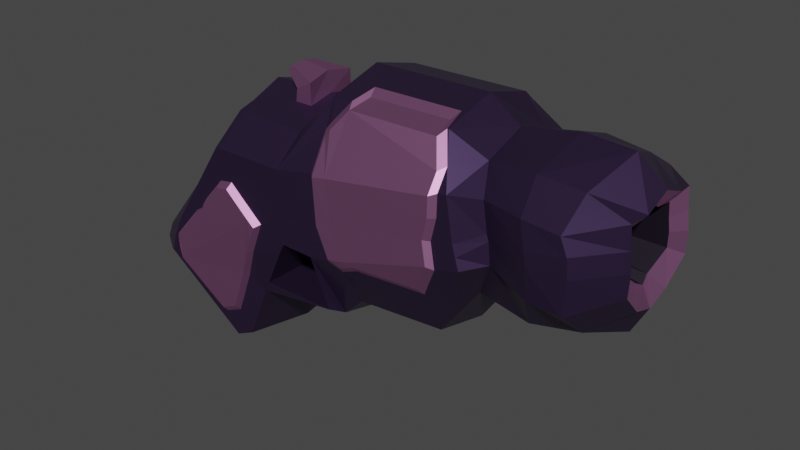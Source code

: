 # Source: gunMoreMuted.blend  (saved by Blender 3.3.6; exported with 4.5.12 LTS)
import bpy
from mathutils import Matrix  # noqa: F401  (used for matrix-valued properties, if any)

bpy.ops.wm.read_factory_settings(use_empty=True)
scene = bpy.context.scene
scene.name = 'Scene'

# ---- collections
col_collection = bpy.data.collections.new('Collection'); scene.collection.children.link(col_collection)

# ---- materials (node trees are filled in below, after node groups)
mat_gun_main_color = bpy.data.materials.new('gun main color')
mat_gun_main_color.alpha_threshold = 0.0
mat_gun_main_color.use_transparent_shadow = False
mat_gun_main_color.roughness = 0.5
mat_gun_main_color.line_color = (0.0, 0.0, 0.0, 1.0)
mat_dark = bpy.data.materials.new('dark')
mat_dark.use_transparent_shadow = False
mat_material = bpy.data.materials.new('Material')
mat_material.use_transparent_shadow = False

# ---- material node trees
mat_gun_main_color.use_nodes = True; mat_gun_main_color.node_tree.nodes.clear()
_N = mat_gun_main_color.node_tree.nodes; _L = mat_gun_main_color.node_tree.links
n0 = _N.new('ShaderNodeOutputMaterial'); n0.name = 'Material Output'; n0.location = (300, 300)
n1 = _N.new('ShaderNodeBsdfPrincipled'); n1.name = 'Principled BSDF'; n1.location = (10, 300)
n1.distribution = 'GGX'
n1.subsurface_method = 'RANDOM_WALK_SKIN'
n1.inputs[0].default_value = (0.07663, 0.0451, 0.1215, 1.0)
n1.inputs[1].default_value = 0.8263
n1.inputs[2].default_value = 0.3685
n1.inputs[3].default_value = 1.45
n1.inputs[27].default_value = (0.0, 0.0, 0.0, 1.0)
n1.inputs[28].default_value = 1.0
_L.new(n1.outputs[0], n0.inputs[0])
n0.is_active_output = True
mat_dark.use_nodes = True; mat_dark.node_tree.nodes.clear()
_N = mat_dark.node_tree.nodes; _L = mat_dark.node_tree.links
n0 = _N.new('ShaderNodeBsdfPrincipled'); n0.name = 'Principled BSDF'; n0.location = (10, 300)
n0.distribution = 'GGX'
n0.subsurface_method = 'RANDOM_WALK_SKIN'
n0.inputs[0].default_value = (0.0074, 0.003918, 0.01164, 1.0)
n0.inputs[3].default_value = 1.45
n0.inputs[27].default_value = (0.0, 0.0, 0.0, 1.0)
n0.inputs[28].default_value = 1.0
n1 = _N.new('ShaderNodeOutputMaterial'); n1.name = 'Material Output'; n1.location = (300, 300)
_L.new(n0.outputs[0], n1.inputs[0])
n1.is_active_output = True
mat_material.use_nodes = True; mat_material.node_tree.nodes.clear()
_N = mat_material.node_tree.nodes; _L = mat_material.node_tree.links
n0 = _N.new('ShaderNodeBsdfPrincipled'); n0.name = 'Principled BSDF'; n0.location = (10, 300)
n0.distribution = 'GGX'
n0.subsurface_method = 'RANDOM_WALK_SKIN'
n0.inputs[0].default_value = (0.5225, 0.2258, 0.4588, 1.0)
n0.inputs[1].default_value = 0.939
n0.inputs[3].default_value = 1.45
n0.inputs[27].default_value = (0.0, 0.0, 0.0, 1.0)
n0.inputs[28].default_value = 1.0
n1 = _N.new('ShaderNodeOutputMaterial'); n1.name = 'Material Output'; n1.location = (300, 300)
_L.new(n0.outputs[0], n1.inputs[0])
n1.is_active_output = True

# ---- world
world_world = bpy.data.worlds.new('World'); scene.world = world_world
world_world.use_nodes = True; world_world.node_tree.nodes.clear()
_N = world_world.node_tree.nodes; _L = world_world.node_tree.links
n0 = _N.new('ShaderNodeOutputWorld'); n0.name = 'World Output'; n0.location = (300, 300)
n1 = _N.new('ShaderNodeBackground'); n1.name = 'Background'; n1.location = (10, 300)
n1.inputs[0].default_value = (0.05088, 0.05088, 0.05088, 1.0)
_L.new(n1.outputs[0], n0.inputs[0])
n0.is_active_output = True
world_world.color = (0.05088, 0.05088, 0.05088)
world_world.use_sun_shadow = False
world_world.sun_shadow_jitter_overblur = 0.0

# ---- meshes
me_cube = bpy.data.meshes.new('Cube')
me_cube.from_pydata([(0.7727, -0.07608, 0.7132), (-0.4072, 0.09696, 0.6898), (-0.4421, 0.1702, 0.01839), (-0.4072, -0.1074, 0.6868), (-0.4421, -0.1726, 0.01546), (-0.7176, -0.1816, 0.165), (0.7731, -0.1335, 0.5333), (-0.7176, 0.1792, 0.165), (0.05576, 0.1767, 0.2793), (-0.04838, -0.1587, 0.8071), (0.05576, -0.1865, 0.2764), (-0.04838, 0.1507, 0.8101), (0.3041, -0.173, 0.2847), (0.3033, 0.1507, 0.8147), (0.4055, 0.2469, 0.5163), (0.3041, 0.1632, 0.2877), (0.3033, -0.1587, 0.8117), (0.4055, -0.2469, 0.5163), (0.3933, -0.1401, 0.4098), (0.3938, 0.1178, 0.7513), (0.4581, 0.1987, 0.5305), (0.3933, 0.1303, 0.4127), (0.3938, -0.1258, 0.7484), (0.4581, -0.1987, 0.5305), (-0.01569, 0.1632, 0.2114), (-0.1583, -0.1722, 0.6883), (-0.06515, -0.2469, 0.3896), (-0.01569, -0.173, 0.2085), (-0.1583, 0.1642, 0.6913), (-0.06515, 0.2469, 0.3896), (-0.431, -0.1816, 0.5954), (-0.431, 0.1792, 0.5954), (0.3616, -0.2399, 0.6937), (0.3616, 0.2399, 0.6937), (0.435, -0.1987, 0.69), (0.435, 0.1987, 0.69), (-0.1729, 0.2469, 0.6039), (-0.1729, -0.2469, 0.6039), (-0.3333, 0.2239, 0.04362), (-0.3707, -0.1655, 0.6876), (-0.4603, -0.2569, 0.4219), (-0.3333, -0.2239, 0.04069), (-0.3707, 0.1574, 0.6905), (-0.568, 0.2577, 0.2489), (-0.3935, 0.2399, 0.5997), (-0.3935, -0.2399, 0.5997), (-0.2649, -0.2239, 0.206), (-0.2645, 0.1608, 0.6909), (-0.566, 0.2555, 0.2179), (-0.2832, 0.2434, 0.6018), (-0.2649, 0.2239, 0.2089), (-0.2645, -0.1688, 0.688), (-0.4718, -0.2569, 0.395), (-0.2832, -0.2434, 0.6018), (0.7689, 0.1297, 0.6467), (0.7689, -0.1297, 0.6467), (-0.7035, 0.1792, 0.2574), (0.3835, -0.2434, 0.5796), (0.3835, 0.2434, 0.5796), (0.4465, -0.1987, 0.6069), (0.4465, 0.1987, 0.6069), (-0.1659, 0.2469, 0.4713), (-0.1659, -0.2469, 0.4713), (-0.7035, -0.1816, 0.2574), (-0.4779, -0.2399, 0.402), (-0.4779, 0.2399, 0.402), (-0.5792, -0.253, 0.2097), (-0.3351, 0.2528, 0.2609), (-0.7253, 0.1792, 0.207), (0.3945, -0.2452, 0.5479), (0.3945, 0.2452, 0.5479), (0.4523, -0.1987, 0.5908), (0.4523, 0.1987, 0.5908), (-0.1623, 0.2469, 0.3918), (-0.1623, -0.2469, 0.3918), (-0.5031, -0.2559, 0.3749), (-0.4254, 0.2487, 0.1137), (-0.5829, -0.2554, 0.241), (-0.393, 0.2487, 0.1299), (-0.7253, -0.1816, 0.207), (-0.3938, 0.2239, 0.01472), (-0.3889, -0.1621, 0.6872), (-0.6399, -0.2364, 0.2101), (-0.4122, -0.2364, 0.5975), (-0.3938, -0.2239, 0.01179), (-0.3889, 0.1541, 0.6901), (-0.6399, 0.2364, 0.2101), (-0.4122, 0.2364, 0.5975), (-0.5907, 0.2364, 0.3297), (-0.5907, -0.2364, 0.3297), (-0.6227, -0.2364, 0.2678), (-0.6227, 0.2364, 0.2678), (-0.4421, -1.769e-08, -0.02558), (0.7729, 0.0005399, 0.7438), (-0.4072, 0.0, 0.7308), (0.7687, -0.0704, 0.4698), (-0.7176, -1.201e-10, 0.165), (0.05576, 0.0, 0.2353), (-0.04838, 0.0, 0.8511), (0.3033, 0.0, 0.8557), (0.3041, 0.0, 0.2437), (0.3938, 0.0, 0.7924), (0.3933, 0.0, 0.3688), (-0.01569, 0.0, 0.1674), (-0.1583, 0.0, 0.7323), (-0.431, 1.829e-08, 0.5954), (-0.3333, 0.0, -0.0003471), (-0.3707, -1.769e-08, 0.7316), (-0.2645, -1.769e-08, 0.7319), (-0.2649, 1.769e-08, 0.1649), (-0.7035, -1.853e-08, 0.2574), (0.7722, 0.07232, 0.7147), (-0.7253, -1.201e-10, 0.207), (-0.3938, 0.0, -0.02925), (-0.3889, -1.769e-08, 0.7312), (-0.1813, 0.2457, 0.358), (-0.1809, -0.2457, 0.3581), (-0.02436, -0.2279, 0.2402), (-0.2473, 0.2285, 0.2402), (-0.246, -0.2288, 0.2402), (-0.02369, 0.2276, 0.2402), (0.682, 0.2469, 0.503), (0.6833, 0.1437, 0.4246), (0.682, -0.2469, 0.503), (0.6833, -0.1538, 0.4219), (0.6953, 0.0, 0.8135), (0.6591, -0.1414, 0.754), (0.7217, 0.0, 0.3651), (0.6878, 0.2452, 0.5958), (0.6878, -0.2452, 0.5958), (0.6591, 0.1337, 0.7567), (0.6608, 0.2399, 0.6904), (0.6608, -0.2399, 0.6904), (0.6812, 0.2434, 0.6478), (0.6812, -0.2434, 0.6478), (0.7689, 0.06067, 0.4716), (0.7733, 0.1335, 0.5333), (0.765, 0.1283, 0.7058), (0.7632, -0.1281, 0.7079), (0.775, 0.1315, 0.5941), (0.775, -0.1315, 0.5941), (0.7656, -0.0008891, 0.4458), (0.3491, 0.007848, 0.5595), (0.3504, 0.0008473, 0.6456), (0.3491, -0.01788, 0.5602), (0.3503, -0.002975, 0.6462), (0.3623, 0.04709, 0.582), (0.3622, -0.04736, 0.582), (0.3594, 0.04525, 0.643), (0.3587, -0.04544, 0.6437), (0.3607, 0.04576, 0.6221), (0.3607, -0.04603, 0.6221), (0.3629, 0.04636, 0.6035), (0.3629, -0.04664, 0.6035), (0.3622, 5.264e-05, 0.6564), (0.3596, -0.0004528, 0.551), (-0.2645, -0.07579, 0.7162), (-0.3171, -1.769e-08, 0.7317), (-0.2096, -8.553e-09, 0.7321), (-0.2645, 0.0783, 0.7162), (-0.2089, 0.0783, 0.7167), (-0.3192, -0.07579, 0.7158), (-0.3149, 0.0783, 0.7161), (-0.2103, -0.07579, 0.7164), (0.7478, 0.08891, 0.5988), (0.7398, -0.08676, 0.6758), (0.7411, 0.08679, 0.6744), (0.7379, 0.0214, 0.5159), (0.7466, 0.09031, 0.5576), (0.7414, -0.000671, 0.4984), (0.7478, -0.08905, 0.5988), (0.7437, 0.08775, 0.6344), (0.7464, 0.0002963, 0.7001), (0.7404, -0.03761, 0.6794), (0.7437, -0.08789, 0.6344), (0.7465, -0.09043, 0.5576), (0.7377, -0.03128, 0.5146), (0.7401, 0.03467, 0.6804), (0.5502, -0.1655, 0.3988), (0.5372, 0.1418, 0.7688), (0.585, 0.2439, 0.5091), (0.5502, 0.1557, 0.4018), (0.5372, -0.1502, 0.7657), (0.585, -0.2438, 0.5091), (0.5607, -0.2399, 0.6989), (0.5607, 0.24, 0.6989), (0.5781, 0.2502, 0.6308), (0.5781, -0.2501, 0.6308), (0.5851, -0.2511, 0.5923), (0.5851, 0.2512, 0.5923), (0.557, 4.869e-05, 0.8223), (0.5712, 4.869e-05, 0.3452), (-0.008588, 0.2399, 0.6347), (-0.2593, 0.0781, 0.7543), (-0.2664, -0.0001993, 0.7683), (-0.2593, -0.07599, 0.7543), (-0.2176, -0.0001993, 0.7934), (-0.21, 0.0781, 0.7799), (-0.2111, -0.07599, 0.779), (-0.2593, 0.0781, 0.7543), (-0.2664, -0.0001993, 0.7683), (-0.2593, -0.07599, 0.7543), (-0.2176, -0.0001993, 0.7934), (-0.21, 0.0781, 0.7799), (-0.2111, -0.07599, 0.779), (-0.3282, 0.04098, 0.7825), (-0.332, -0.000155, 0.7898), (-0.3282, -0.03997, 0.7825), (-0.3064, -0.000155, 0.803), (-0.3023, 0.04098, 0.796), (-0.3029, -0.03997, 0.7955), (-0.1463, 0.09283, 0.3195), (-0.1123, 0.09283, 0.333), (-0.1463, -0.09283, 0.3195), (-0.1123, -0.09283, 0.333), (-0.1031, 0.03425, 0.2624), (-0.09058, 0.03425, 0.2674), (-0.1031, -0.03425, 0.2624), (-0.09058, -0.03425, 0.2674), (-0.5957, 0.2384, 0.2359), (-0.3904, 0.2279, 0.09639), (-0.2876, 0.2446, 0.3291), (-0.3225, 0.2327, 0.25), (-0.2639, 0.2449, 0.4454), (-0.3189, 0.2434, 0.4874), (-0.5622, 0.2385, 0.3037), (-0.2664, 0.2451, 0.3771), (-0.5933, 0.2359, 0.1995), (-0.4284, 0.2279, 0.0774), (-0.2432, 0.2456, 0.4296), (-0.5974, 0.2375, 0.2627), (-0.3633, 0.242, 0.5212), (-0.402, 0.2409, 0.5069), (-0.3053, 0.2629, 0.3284), (-0.4676, 0.259, 0.3906), (-0.5395, 0.2577, 0.3067), (-0.2851, 0.2632, 0.4275), (-0.332, 0.262, 0.4633), (-0.2872, 0.2634, 0.3693), (-0.2674, 0.2638, 0.4141), (-0.5695, 0.2569, 0.2717), (-0.3699, 0.2607, 0.4922), (-0.4029, 0.2598, 0.48), (-0.2829, -0.2446, 0.3304), (-0.2701, -0.2448, 0.4437), (-0.5121, -0.2389, 0.3801), (-0.5992, -0.2383, 0.2338), (-0.2641, -0.2452, 0.3774), (-0.4653, -0.2399, 0.4315), (-0.3922, -0.228, 0.09588), (-0.3172, -0.2319, 0.2445), (-0.6045, -0.2371, 0.2786), (-0.3197, -0.2434, 0.4848), (-0.5952, -0.2357, 0.1996), (-0.4289, -0.2272, 0.07919), (-0.2457, -0.2453, 0.4236), (-0.3543, -0.242, 0.5135), (-0.3984, -0.2409, 0.505), (-0.373, -0.2272, 0.1046), (-0.427, -0.2453, 0.09953), (-0.3934, -0.246, 0.1148), (-0.2934, -0.2612, 0.3294), (-0.2763, -0.2617, 0.3724), (-0.2594, -0.2618, 0.4146), (-0.2817, -0.2614, 0.4331), (-0.3248, -0.2495, 0.2508), (-0.3271, -0.2601, 0.4707), (-0.3587, -0.2588, 0.4969), (-0.3991, -0.2578, 0.4892), (-0.5877, -0.2543, 0.282), (-0.3758, -0.2453, 0.1228), (0.3307, 0.2399, 0.6888), (-0.04404, 0.2445, 0.4865), (-0.02493, 0.2456, 0.434), (0.3201, 0.2469, 0.4905), (-0.03533, 0.18, 0.7526), (-0.01147, 0.2469, 0.3971), (-0.06715, 0.2424, 0.6237), (0.314, 0.167, 0.7925), (0.3309, 0.2452, 0.5309), (0.3227, 0.2434, 0.5655), (-0.001817, 0.1507, 0.8107), (0.2864, 0.1507, 0.8144), (0.03744, 0.2286, 0.3707), (0.3156, 0.2422, 0.6066), (0.301, 0.2311, 0.4551), (0.2887, 0.2112, 0.4063), (0.07133, 0.233, 0.3892), (-0.002801, 0.2692, 0.4066), (0.03717, 0.2692, 0.4122), (0.02786, 0.2675, 0.4548), (-0.02528, 0.2061, 0.7415), (-8.418e-05, 0.2626, 0.6304), (-0.05525, 0.2649, 0.6201), (0.01855, 0.2659, 0.4974), (-0.03348, 0.2669, 0.4909), (-0.01548, 0.268, 0.4414), (0.3195, 0.2626, 0.6814), (0.3096, 0.2692, 0.4946), (0.3197, 0.2675, 0.5327), (0.3119, 0.2659, 0.5653), (0.006293, 0.1785, 0.7962), (0.2778, 0.1785, 0.7998), (0.04327, 0.2519, 0.3818), (0.3037, 0.1939, 0.7791), (0.3053, 0.2647, 0.604), (0.2915, 0.2543, 0.4613), (0.28, 0.2356, 0.4153), (0.07519, 0.2561, 0.3992), (0.3367, -0.2469, 0.4955), (-0.01816, -0.2456, 0.4361), (0.0359, -0.2349, 0.3778), (0.3294, -0.2452, 0.5305), (-0.000345, -0.2469, 0.3986), (0.2992, -0.1587, 0.8117), (0.01059, -0.1587, 0.8079), (-0.04221, -0.2445, 0.4867), (-0.03499, -0.1861, 0.7491), (0.3222, -0.2434, 0.5654), (0.3364, -0.2399, 0.6897), (-0.05376, -0.2419, 0.6262), (0.3366, -0.2051, 0.7444), (0.08676, -0.2396, 0.3998), (0.2852, -0.2168, 0.3981), (0.309, -0.231, 0.4439), (0.3361, -0.2417, 0.6288), (-0.05065, -0.1893, 0.7289), (0.2869, -0.08949, 0.8307), (0.024, -0.08935, 0.8273), (0.3206, -0.2618, 0.505), (0.03893, -0.2618, 0.4198), (0.02982, -0.2602, 0.4615), (-0.02185, -0.2057, 0.7388), (0.002479, -0.2554, 0.6333), (0.3204, -0.2554, 0.684), (0.0207, -0.2586, 0.5031), (0.3073, -0.2586, 0.5695), (0.3139, -0.2602, 0.5374), (-0.006342, -0.2606, 0.4503), (0.04348, -0.2507, 0.3966), (0.01007, -0.2618, 0.4158), (0.2861, -0.1806, 0.7964), (0.02015, -0.1806, 0.793), (-0.02851, -0.2596, 0.497), (-0.03915, -0.2572, 0.6255), (0.09035, -0.255, 0.4169), (0.2733, -0.2341, 0.4153), (0.2951, -0.2472, 0.4575), (0.3206, -0.2233, 0.7344), (0.3202, -0.2571, 0.6279), (-0.03628, -0.2087, 0.7202), (0.2748, -0.1167, 0.814), (0.03251, -0.1166, 0.8108)], [], [(114, 94, 3, 81), (83, 81, 3, 30), (105, 94, 1, 31), (191, 127, 124, 178), (185, 179, 130, 131), (181, 180, 121, 122), (92, 96, 7, 2), (84, 82, 5, 4), (12, 17, 309, 324, 323, 322, 311, 10), (24, 120, 29, 276, 283, 8), (36, 28, 11, 275, 277), (103, 97, 10, 27), (32, 321, 319), (99, 98, 9, 315, 328, 327, 314, 16), (101, 99, 16, 22), (34, 22, 16, 321, 32), (18, 23, 17, 12), (8, 283, 287, 286, 285, 274, 14, 15), (285, 286, 307, 306), (97, 100, 12, 10), (178, 183, 23, 18), (184, 182, 22, 34), (190, 101, 22, 182), (15, 14, 20, 21), (33, 278, 13, 19, 35), (100, 102, 18, 12), (109, 103, 27, 46), (49, 47, 28, 36), (50, 222, 221, 115, 118), (10, 311, 313, 26, 117, 27), (317, 326, 350, 332), (98, 104, 25, 9), (310, 313, 340, 338), (225, 65, 234, 235), (58, 33, 35, 60), (187, 184, 34, 59), (281, 282, 302, 301), (59, 34, 32, 57), (57, 32, 319, 325, 318), (61, 36, 277, 272), (186, 185, 131, 133), (110, 105, 31, 56), (89, 83, 30, 63), (245, 251, 269, 75), (88, 87, 44, 65), (80, 86, 219, 227, 228, 220, 38), (87, 85, 42, 44), (113, 106, 41, 84), (46, 250, 258, 249, 41), (53, 51, 39, 45), (108, 157, 161, 156), (104, 158, 163, 156, 51, 25), (37, 25, 51, 53), (62, 37, 53, 252, 244), (65, 232, 242, 234), (38, 220, 222, 50), (44, 42, 47, 49), (106, 109, 46, 41), (224, 223, 236, 237), (74, 62, 244, 255, 247), (91, 88, 65, 225), (246, 253, 66, 77), (90, 89, 63, 79), (112, 110, 56, 68), (189, 186, 133, 128), (73, 61, 272, 273), (69, 57, 318, 312), (71, 59, 57, 69), (271, 284, 305, 297), (188, 187, 59, 71), (70, 58, 60, 72), (232, 231, 241, 242), (325, 319, 334, 349), (309, 312, 337, 329), (231, 224, 237, 241), (14, 70, 72, 20), (183, 188, 71, 23), (274, 285, 306, 298), (23, 71, 69, 17), (17, 69, 312, 309), (29, 73, 273, 276), (180, 189, 128, 121), (96, 112, 68, 7), (82, 90, 79, 5), (64, 245, 75, 52), (86, 91, 225, 230, 219), (221, 222, 67, 233), (7, 68, 91, 86), (258, 250, 265, 270), (248, 64, 52, 40), (68, 56, 88, 91), (92, 113, 84, 4), (31, 1, 85, 87), (2, 7, 86, 80), (56, 31, 87, 88), (64, 248, 245), (41, 249, 254, 253, 246, 82, 84), (45, 39, 81, 83), (107, 114, 81, 39), (42, 85, 114, 107), (2, 80, 113, 92), (5, 79, 112, 96), (79, 63, 110, 112), (38, 50, 109, 106), (28, 47, 159, 160, 158, 104), (47, 42, 107, 157, 162, 159), (80, 38, 106, 113), (63, 30, 105, 110), (11, 28, 104, 98), (50, 24, 103, 109), (15, 21, 102, 100), (179, 19, 101, 190), (8, 15, 100, 97), (19, 13, 99, 101), (13, 282, 281, 11, 98, 99), (24, 8, 97, 103), (4, 5, 96, 92), (181, 122, 127, 191), (30, 3, 94, 105), (85, 1, 94, 114), (116, 74, 247, 243), (46, 119, 116, 243, 250), (24, 103, 27, 117, 120), (73, 29, 212, 211), (109, 50, 118, 119, 46), (120, 117, 26, 29), (119, 118, 115, 73, 74, 116), (120, 118, 50, 24), (46, 119, 117, 27), (118, 120, 117, 119), (136, 135, 122, 121), (95, 6, 123, 124), (0, 93, 125, 126), (135, 141, 127, 122), (139, 136, 121, 128), (6, 140, 129, 123), (111, 137, 131, 130), (138, 0, 126, 132), (137, 54, 133, 131), (55, 138, 132, 134), (54, 139, 128, 133), (140, 55, 134, 129), (93, 111, 130, 125), (141, 95, 124, 127), (164, 171, 150, 152), (172, 173, 143, 154), (165, 174, 151, 149), (175, 176, 142, 147), (171, 166, 148, 150), (167, 168, 146, 144), (173, 165, 149, 143), (176, 169, 155, 142), (166, 177, 145, 148), (170, 175, 147, 153), (177, 172, 154, 145), (168, 164, 152, 146), (174, 170, 153, 151), (169, 167, 144, 155), (145, 154, 143, 149, 151, 153, 147, 142, 155, 144, 146, 152, 150, 148), (163, 158, 196, 198), (156, 161, 157, 107, 39, 51), (159, 162, 157, 108), (159, 108, 194, 193), (141, 135, 167, 169), (55, 140, 170, 174), (136, 139, 164, 168), (111, 93, 172, 177), (140, 6, 175, 170), (137, 111, 177, 166), (95, 141, 169, 176), (0, 138, 165, 173), (135, 136, 168, 167), (54, 137, 166, 171), (6, 95, 176, 175), (138, 55, 174, 165), (93, 0, 173, 172), (139, 54, 171, 164), (21, 181, 191, 102), (130, 179, 190, 125), (20, 72, 189, 180), (123, 129, 188, 183), (129, 134, 187, 188), (72, 60, 186, 189), (60, 35, 185, 186), (134, 132, 184, 187), (125, 190, 182, 126), (132, 126, 182, 184), (124, 123, 183, 178), (21, 20, 180, 181), (35, 19, 179, 185), (102, 191, 178, 18), (195, 198, 204, 201), (194, 195, 201, 200), (160, 159, 193, 197), (156, 163, 198, 195), (108, 156, 195, 194), (158, 160, 197, 196), (203, 199, 205, 209), (204, 202, 208, 210), (196, 197, 203, 202), (193, 194, 200, 199), (198, 196, 202, 204), (197, 193, 199, 203), (208, 209, 205, 206), (207, 210, 208, 206), (200, 201, 207, 206), (201, 204, 210, 207), (202, 203, 209, 208), (199, 200, 206, 205), (213, 211, 215, 217), (29, 26, 214, 212), (26, 74, 213, 214), (74, 73, 211, 213), (216, 218, 217, 215), (214, 213, 217, 218), (212, 214, 218, 216), (211, 212, 216, 215), (229, 226, 238, 239), (237, 236, 239, 238, 233, 67, 78, 76, 48, 43, 240, 235, 234, 242, 241), (228, 227, 48, 76), (220, 228, 76, 78), (223, 224, 49, 36, 61), (221, 226, 73, 115), (226, 229, 223, 61, 73), (219, 230, 240, 43), (224, 231, 232, 65, 44, 49), (230, 225, 235, 240), (226, 221, 233, 238), (222, 220, 78, 67), (223, 229, 239, 236), (227, 219, 43, 48), (255, 244, 264, 263), (266, 267, 268, 40, 52, 75, 269, 77, 66, 259, 260, 270, 265, 261, 262, 263, 264), (252, 256, 267, 266), (256, 257, 268, 267), (249, 258, 270, 260), (248, 257, 256, 252, 53, 45), (253, 254, 259, 66), (246, 251, 90, 82), (245, 248, 45, 83, 89), (250, 243, 261, 265), (251, 245, 89, 90), (257, 248, 40, 268), (254, 249, 260, 259), (244, 252, 266, 264), (243, 247, 262, 261), (251, 246, 77, 269), (247, 255, 263, 262), (271, 278, 33), (278, 282, 13), (281, 275, 11), (276, 273, 296, 288), (273, 272, 295, 296), (280, 284, 271, 33, 58), (274, 279, 70, 14), (272, 277, 293, 295), (280, 279, 299, 300), (279, 280, 58, 70), (275, 281, 301, 291), (277, 275, 291, 293), (292, 291, 301, 302, 304, 297), (294, 292, 297, 305, 300), (290, 294, 300, 299), (289, 290, 299, 298), (295, 293, 292, 294), (288, 296, 290, 289), (303, 288, 289), (293, 291, 292), (296, 295, 294, 290), (298, 306, 307, 308, 303, 289), (284, 280, 300, 305), (286, 287, 308, 307), (279, 274, 298, 299), (282, 278, 304, 302), (287, 283, 303, 308), (283, 276, 288, 303), (278, 271, 297, 304), (333, 332, 350, 344), (320, 316, 343, 344), (316, 320, 37, 62), (313, 310, 74, 26), (318, 325, 349, 336), (317, 315, 9), (314, 321, 16), (316, 310, 338, 343), (324, 309, 329, 347), (313, 311, 339, 340), (320, 326, 317, 9, 25, 37), (328, 315, 342, 352), (310, 316, 62, 74), (323, 324, 347, 346), (335, 333, 344, 343), (331, 335, 343, 338), (330, 331, 338, 340), (339, 345, 346, 347, 329, 330), (334, 348, 341, 342, 332, 333), (337, 336, 335, 331), (340, 339, 330), (336, 349, 334, 333, 335), (341, 351, 352, 342), (329, 337, 331, 330), (315, 317, 332, 342), (326, 320, 344, 350), (319, 321, 348, 334), (311, 322, 345, 339), (314, 327, 351, 341), (321, 314, 341, 348), (322, 323, 346, 345), (327, 328, 352, 351), (312, 318, 336, 337)])
me_cube.polygons.foreach_set('material_index', [0, 0, 0, 0, 0, 0, 0, 0, 0, 0, 0, 0, 0, 0, 0, 0, 0, 0, 2, 0, 0, 0, 0, 0, 0, 0, 0, 0, 0, 0, 2, 0, 2, 2, 0, 0, 2, 0, 0, 0, 0, 0, 0, 2, 0, 0, 0, 0, 0, 0, 0, 0, 0, 0, 2, 0, 0, 0, 2, 0, 0, 2, 0, 0, 0, 0, 0, 0, 2, 0, 0, 2, 2, 2, 2, 0, 0, 2, 0, 0, 0, 0, 0, 0, 2, 0, 2, 0, 2, 2, 0, 0, 0, 0, 0, 0, 0, 0, 0, 0, 0, 0, 0, 0, 0, 0, 0, 0, 0, 0, 0, 0, 0, 0, 0, 0, 0, 0, 0, 0, 0, 0, 0, 0, 0, 0, 0, 0, 0, 0, 0, 0, 0, 0, 0, 0, 0, 0, 0, 0, 0, 0, 0, 0, 1, 1, 1, 1, 1, 1, 1, 1, 1, 1, 1, 1, 1, 1, 1, 2, 0, 0, 2, 2, 2, 2, 2, 2, 2, 2, 2, 2, 2, 2, 2, 2, 2, 0, 0, 0, 0, 0, 0, 0, 0, 0, 0, 0, 0, 0, 0, 0, 0, 2, 2, 2, 2, 2, 2, 0, 0, 0, 0, 2, 2, 2, 2, 2, 2, 0, 0, 0, 0, 0, 0, 0, 0, 2, 2, 2, 2, 0, 0, 0, 2, 0, 2, 2, 2, 2, 2, 2, 2, 2, 2, 2, 0, 2, 0, 0, 2, 0, 2, 2, 2, 2, 2, 2, 0, 0, 0, 2, 2, 0, 0, 2, 2, 0, 2, 2, 2, 2, 2, 2, 2, 2, 2, 2, 2, 2, 2, 2, 2, 2, 2, 2, 2, 2, 2, 0, 0, 2, 0, 0, 2, 2, 2, 0, 2, 0, 2, 2, 2, 2, 2, 2, 2, 2, 2, 2, 2, 2, 2, 2, 2, 2, 2, 2, 2, 2])
_uv = me_cube.uv_layers.new(name='UVMap')
_uv.uv.foreach_set('vector', [0.8594, 0.625, 0.875, 0.625, 0.875, 0.75, 0.8594, 0.75, 0.5625, 0.9844, 0.625, 0.9844, 0.625, 1.0, 0.5625, 1.0, 0.5625, 0.125, 0.625, 0.125, 0.625, 0.25, 0.5625, 0.25, 0.3594, 0.625, 0.375, 0.625, 0.375, 0.75, 0.3594, 0.75, 0.5625, 0.4844, 0.625, 0.4844, 0.625, 0.5, 0.5625, 0.5, 0.375, 0.4844, 0.5, 0.4844, 0.5, 0.5, 0.375, 0.5, 0.375, 0.125, 0.5, 0.125, 0.5, 0.25, 0.375, 0.25, 0.375, 0.9844, 0.5, 0.9844, 0.5, 1.0, 0.375, 1.0, 0.375, 0.8125, 0.5, 0.8125, 0.5, 0.824, 0.4719, 0.8254, 0.4466, 0.8267, 0.4844, 0.8652, 0.4751, 0.875, 0.375, 0.875, 0.375, 0.3125, 0.3952, 0.3125, 0.5, 0.3125, 0.5, 0.3474, 0.4674, 0.375, 0.375, 0.375, 0.5625, 0.3125, 0.625, 0.3125, 0.625, 0.375, 0.6045, 0.375, 0.5625, 0.3527, 0.1875, 0.625, 0.25, 0.625, 0.25, 0.75, 0.1875, 0.75, 0.5625, 0.8125, 0.5893, 0.8125, 0.5625, 0.8168, 0.6875, 0.625, 0.75, 0.625, 0.75, 0.75, 0.7395, 0.75, 0.7371, 0.6954, 0.6904, 0.6955, 0.6882, 0.75, 0.6875, 0.75, 0.6562, 0.625, 0.6875, 0.625, 0.6875, 0.75, 0.6562, 0.75, 0.5625, 0.7812, 0.625, 0.7812, 0.625, 0.8125, 0.5893, 0.8125, 0.5625, 0.8125, 0.375, 0.7812, 0.5, 0.7813, 0.5, 0.8125, 0.375, 0.8125, 0.375, 0.375, 0.4674, 0.375, 0.4779, 0.382, 0.4499, 0.4237, 0.4798, 0.4223, 0.5, 0.4233, 0.5, 0.4375, 0.375, 0.4375, 0.4798, 0.4223, 0.4499, 0.4237, 0.4499, 0.4237, 0.4798, 0.4223, 0.25, 0.625, 0.3125, 0.625, 0.3125, 0.75, 0.25, 0.75, 0.375, 0.7656, 0.5, 0.7656, 0.5, 0.7813, 0.375, 0.7812, 0.5625, 0.7656, 0.625, 0.7656, 0.625, 0.7812, 0.5625, 0.7812, 0.6406, 0.625, 0.6562, 0.625, 0.6562, 0.75, 0.6406, 0.75, 0.375, 0.4375, 0.5, 0.4375, 0.5, 0.4687, 0.375, 0.4688, 0.5625, 0.4375, 0.6136, 0.4375, 0.625, 0.4375, 0.625, 0.4687, 0.5625, 0.4687, 0.3125, 0.625, 0.3438, 0.625, 0.3438, 0.75, 0.3125, 0.75, 0.1719, 0.625, 0.1875, 0.625, 0.1875, 0.75, 0.1719, 0.75, 0.5625, 0.2969, 0.625, 0.2969, 0.625, 0.3125, 0.5625, 0.3125, 0.375, 0.2969, 0.4312, 0.2969, 0.5, 0.3019, 0.5, 0.307, 0.4013, 0.299, 0.375, 0.875, 0.4751, 0.875, 0.5, 0.8954, 0.5, 0.9375, 0.3969, 0.9375, 0.375, 0.9375, 0.604, 0.875, 0.6022, 0.884, 0.6022, 0.884, 0.604, 0.875, 0.75, 0.625, 0.8125, 0.625, 0.8125, 0.75, 0.75, 0.75, 0.5156, 0.8884, 0.5, 0.8954, 0.5, 0.8954, 0.5156, 0.8884, 0.5156, 0.2748, 0.5312, 0.2812, 0.5312, 0.2812, 0.5156, 0.2748, 0.5312, 0.4375, 0.5625, 0.4375, 0.5625, 0.4687, 0.5312, 0.4687, 0.5312, 0.7656, 0.5625, 0.7656, 0.5625, 0.7812, 0.5312, 0.7812, 0.7417, 0.5, 0.6905, 0.5, 0.6905, 0.5, 0.7417, 0.5, 0.5312, 0.7812, 0.5625, 0.7812, 0.5625, 0.8125, 0.5313, 0.8125, 0.5313, 0.8125, 0.5625, 0.8125, 0.5625, 0.8168, 0.5466, 0.8187, 0.5313, 0.8228, 0.5312, 0.3125, 0.5625, 0.3125, 0.5625, 0.3527, 0.5312, 0.3555, 0.5312, 0.4844, 0.5625, 0.4844, 0.5625, 0.5, 0.5312, 0.5, 0.5312, 0.125, 0.5625, 0.125, 0.5625, 0.25, 0.5312, 0.25, 0.5312, 0.9844, 0.5625, 0.9844, 0.5625, 1.0, 0.5312, 1.0, 0.5312, 0.9735, 0.5156, 0.9816, 0.5156, 0.9816, 0.5312, 0.9735, 0.5312, 0.2656, 0.5625, 0.2656, 0.5625, 0.2812, 0.5312, 0.2812, 0.375, 0.2656, 0.5, 0.2656, 0.5, 0.2745, 0.4862, 0.2697, 0.4063, 0.2722, 0.4062, 0.2812, 0.375, 0.2812, 0.5625, 0.2656, 0.625, 0.2656, 0.625, 0.2812, 0.5625, 0.2812, 0.1406, 0.625, 0.1562, 0.625, 0.1562, 0.75, 0.1406, 0.75, 0.375, 0.9531, 0.4259, 0.9531, 0.402, 0.9669, 0.4072, 0.9687, 0.375, 0.9687, 0.5625, 0.9531, 0.625, 0.9531, 0.625, 0.9688, 0.5625, 0.9687, 0.8281, 0.625, 0.8359, 0.625, 0.8362, 0.6701, 0.8281, 0.6697, 0.8125, 0.625, 0.8201, 0.625, 0.8202, 0.6694, 0.8281, 0.6697, 0.8281, 0.75, 0.8125, 0.75, 0.5625, 0.9375, 0.625, 0.9375, 0.625, 0.9531, 0.5625, 0.9531, 0.5312, 0.9375, 0.5625, 0.9375, 0.5625, 0.9531, 0.5417, 0.9531, 0.5312, 0.9469, 0.5312, 0.2812, 0.5472, 0.2853, 0.5472, 0.2853, 0.5312, 0.2812, 0.375, 0.2812, 0.4062, 0.2812, 0.4312, 0.2969, 0.375, 0.2969, 0.5625, 0.2812, 0.625, 0.2812, 0.625, 0.2969, 0.5625, 0.2969, 0.1562, 0.625, 0.1719, 0.625, 0.1719, 0.75, 0.1562, 0.75, 0.5422, 0.2969, 0.5312, 0.3036, 0.5312, 0.3036, 0.5422, 0.2969, 0.5156, 0.9375, 0.5312, 0.9375, 0.5312, 0.9469, 0.5255, 0.9445, 0.5156, 0.9453, 0.5156, 0.2656, 0.5312, 0.2656, 0.5312, 0.2812, 0.5156, 0.2748, 0.5, 0.9762, 0.4867, 0.9805, 0.4867, 0.9805, 0.5, 0.9762, 0.5156, 0.9844, 0.5312, 0.9844, 0.5312, 1.0, 0.5156, 1.0, 0.5156, 0.125, 0.5312, 0.125, 0.5312, 0.25, 0.5156, 0.25, 0.5156, 0.4844, 0.5312, 0.4844, 0.5312, 0.5, 0.5156, 0.5, 0.5156, 0.3125, 0.5312, 0.3125, 0.5312, 0.3555, 0.5156, 0.3593, 0.5156, 0.8125, 0.5313, 0.8125, 0.5313, 0.8228, 0.5156, 0.8234, 0.5156, 0.7812, 0.5312, 0.7812, 0.5313, 0.8125, 0.5156, 0.8125, 0.5625, 0.4323, 0.5419, 0.4273, 0.5419, 0.4273, 0.5625, 0.4323, 0.5156, 0.7656, 0.5312, 0.7656, 0.5312, 0.7812, 0.5156, 0.7812, 0.5156, 0.4375, 0.5312, 0.4375, 0.5312, 0.4687, 0.5156, 0.4687, 0.5472, 0.2853, 0.549, 0.2896, 0.549, 0.2896, 0.5472, 0.2853, 0.5466, 0.8187, 0.5625, 0.8168, 0.5625, 0.8168, 0.5466, 0.8187, 0.5, 0.824, 0.5156, 0.8234, 0.5156, 0.8234, 0.5, 0.824, 0.549, 0.2896, 0.5422, 0.2969, 0.5422, 0.2969, 0.549, 0.2896, 0.5, 0.4375, 0.5156, 0.4375, 0.5156, 0.4687, 0.5, 0.4687, 0.5, 0.7656, 0.5156, 0.7656, 0.5156, 0.7812, 0.5, 0.7813, 0.5, 0.4233, 0.4798, 0.4223, 0.4798, 0.4223, 0.5, 0.4233, 0.5, 0.7813, 0.5156, 0.7812, 0.5156, 0.8125, 0.5, 0.8125, 0.5, 0.8125, 0.5156, 0.8125, 0.5156, 0.8234, 0.5, 0.824, 0.5, 0.3125, 0.5156, 0.3125, 0.5156, 0.3593, 0.5, 0.3474, 0.5, 0.4844, 0.5156, 0.4844, 0.5156, 0.5, 0.5, 0.5, 0.5, 0.125, 0.5156, 0.125, 0.5156, 0.25, 0.5, 0.25, 0.5, 0.9844, 0.5156, 0.9844, 0.5156, 1.0, 0.5, 1.0, 0.5312, 0.9687, 0.5312, 0.9735, 0.5312, 0.9735, 0.5312, 0.9687, 0.5, 0.2656, 0.5156, 0.2656, 0.5156, 0.2748, 0.5091, 0.2717, 0.5, 0.2745, 0.5, 0.3019, 0.4312, 0.2969, 0.4312, 0.2969, 0.5, 0.3019, 0.5, 0.25, 0.5156, 0.25, 0.5156, 0.2656, 0.5, 0.2656, 0.402, 0.9669, 0.4259, 0.9531, 0.4259, 0.9531, 0.402, 0.9669, 0.5359, 0.9687, 0.5312, 0.9687, 0.5312, 0.9687, 0.5359, 0.9687, 0.5156, 0.25, 0.5312, 0.25, 0.5312, 0.2656, 0.5156, 0.2656, 0.125, 0.625, 0.1406, 0.625, 0.1406, 0.75, 0.125, 0.75, 0.5625, 0.25, 0.625, 0.25, 0.625, 0.2656, 0.5625, 0.2656, 0.375, 0.25, 0.5, 0.25, 0.5, 0.2656, 0.375, 0.2656, 0.5312, 0.25, 0.5625, 0.25, 0.5625, 0.2656, 0.5312, 0.2656, 0.5312, 0.9687, 0.5359, 0.9687, 0.5312, 0.9735, 0.375, 0.9687, 0.4072, 0.9687, 0.4079, 0.9772, 0.4867, 0.9805, 0.5, 0.9762, 0.5, 0.9844, 0.375, 0.9844, 0.5625, 0.9687, 0.625, 0.9688, 0.625, 0.9844, 0.5625, 0.9844, 0.8438, 0.625, 0.8594, 0.625, 0.8594, 0.75, 0.8438, 0.75, 0.8437, 0.5, 0.8594, 0.5, 0.8594, 0.625, 0.8438, 0.625, 0.125, 0.5, 0.1406, 0.5, 0.1406, 0.625, 0.125, 0.625, 0.5, 0.0, 0.5156, 0.0, 0.5156, 0.125, 0.5, 0.125, 0.5156, 0.0, 0.5312, 0.0, 0.5312, 0.125, 0.5156, 0.125, 0.1562, 0.5, 0.1719, 0.5, 0.1719, 0.625, 0.1562, 0.625, 0.8125, 0.5, 0.8281, 0.5, 0.8281, 0.5772, 0.8199, 0.5776, 0.8201, 0.625, 0.8125, 0.625, 0.8281, 0.5, 0.8437, 0.5, 0.8438, 0.625, 0.8359, 0.625, 0.8355, 0.5768, 0.8281, 0.5772, 0.1406, 0.5, 0.1562, 0.5, 0.1562, 0.625, 0.1406, 0.625, 0.5312, 0.0, 0.5625, 0.0, 0.5625, 0.125, 0.5312, 0.125, 0.75, 0.5, 0.8125, 0.5, 0.8125, 0.625, 0.75, 0.625, 0.1719, 0.5, 0.1875, 0.5, 0.1875, 0.625, 0.1719, 0.625, 0.3125, 0.5, 0.3438, 0.5, 0.3438, 0.625, 0.3125, 0.625, 0.6406, 0.5, 0.6562, 0.5, 0.6562, 0.625, 0.6406, 0.625, 0.25, 0.5, 0.3125, 0.5, 0.3125, 0.625, 0.25, 0.625, 0.6562, 0.5, 0.6875, 0.5, 0.6875, 0.625, 0.6562, 0.625, 0.6875, 0.5, 0.6905, 0.5, 0.7417, 0.5, 0.75, 0.5, 0.75, 0.625, 0.6875, 0.625, 0.1875, 0.5, 0.25, 0.5, 0.25, 0.625, 0.1875, 0.625, 0.375, 0.0, 0.5, 0.0, 0.5, 0.125, 0.375, 0.125, 0.3594, 0.5, 0.375, 0.5, 0.375, 0.625, 0.3594, 0.625, 0.5625, 0.0, 0.625, 0.0, 0.625, 0.125, 0.5625, 0.125, 0.8594, 0.5, 0.875, 0.5, 0.875, 0.625, 0.8594, 0.625, 0.5, 0.943, 0.5156, 0.9375, 0.5156, 0.9453, 0.5, 0.9479, 0.375, 0.9531, 0.4031, 0.9508, 0.5, 0.943, 0.5, 0.9479, 0.4259, 0.9531, 0.0, 0.0, 0.0, 0.0, 0.0, 0.0, 0.0, 0.0, 0.0, 0.0, 0.5156, 0.3125, 0.5, 0.3125, 0.5, 0.3125, 0.5156, 0.3125, 0.0, 0.0, 0.0, 0.0, 0.0, 0.0, 0.0, 0.0, 0.0, 0.0, 0.0, 0.0, 0.0, 0.0, 0.0, 0.0, 0.0, 0.0, 0.0, 0.0, 0.0, 0.0, 0.0, 0.0, 0.0, 0.0, 0.0, 0.0, 0.0, 0.0, 0.0, 0.0, 0.0, 0.0, 0.0, 0.0, 0.0, 0.0, 0.0, 0.0, 0.0, 0.0, 0.0, 0.0, 0.0, 0.0, 0.0, 0.0, 0.0, 0.0, 0.0, 0.0, 0.0, 0.0, 0.5005, 0.5576, 0.4465, 0.5604, 0.375, 0.5, 0.5, 0.5, 0.4456, 0.6896, 0.5005, 0.6924, 0.5, 0.75, 0.375, 0.75, 0.5625, 0.6881, 0.5752, 0.6267, 0.625, 0.625, 0.625, 0.75, 0.4465, 0.5604, 0.437, 0.6247, 0.375, 0.625, 0.375, 0.5, 0.5151, 0.558, 0.5005, 0.5576, 0.5, 0.5, 0.5156, 0.5, 0.5005, 0.6924, 0.5151, 0.692, 0.5156, 0.75, 0.5, 0.75, 0.5637, 0.5633, 0.5569, 0.5591, 0.5625, 0.5, 0.625, 0.5, 0.5579, 0.6909, 0.5625, 0.6881, 0.625, 0.75, 0.5625, 0.75, 0.5569, 0.5591, 0.5309, 0.5584, 0.5312, 0.5, 0.5625, 0.5, 0.5309, 0.6916, 0.5579, 0.6909, 0.5625, 0.75, 0.5312, 0.75, 0.5309, 0.5584, 0.5151, 0.558, 0.5156, 0.5, 0.5312, 0.5, 0.5151, 0.692, 0.5309, 0.6916, 0.5312, 0.75, 0.5156, 0.75, 0.5752, 0.6267, 0.5637, 0.5633, 0.625, 0.5, 0.625, 0.625, 0.437, 0.6247, 0.4456, 0.6896, 0.375, 0.75, 0.375, 0.625, 0.5151, 0.558, 0.5309, 0.5584, 0.5309, 0.5584, 0.5151, 0.558, 0.5752, 0.6267, 0.5625, 0.6881, 0.5625, 0.6881, 0.5752, 0.6267, 0.5579, 0.6909, 0.5309, 0.6916, 0.5309, 0.6916, 0.5579, 0.6909, 0.5005, 0.6924, 0.4456, 0.6896, 0.4456, 0.6896, 0.5005, 0.6924, 0.5309, 0.5584, 0.5569, 0.5591, 0.5569, 0.5591, 0.5309, 0.5584, 0.4465, 0.5604, 0.5005, 0.5576, 0.5005, 0.5576, 0.4465, 0.5604, 0.5625, 0.6881, 0.5579, 0.6909, 0.5579, 0.6909, 0.5625, 0.6881, 0.4456, 0.6896, 0.437, 0.6247, 0.437, 0.6247, 0.4456, 0.6896, 0.5569, 0.5591, 0.5637, 0.5633, 0.5637, 0.5633, 0.5569, 0.5591, 0.5151, 0.692, 0.5005, 0.6924, 0.5005, 0.6924, 0.5151, 0.692, 0.5637, 0.5633, 0.5752, 0.6267, 0.5752, 0.6267, 0.5637, 0.5633, 0.5005, 0.5576, 0.5151, 0.558, 0.5151, 0.558, 0.5005, 0.5576, 0.5309, 0.6916, 0.5151, 0.692, 0.5151, 0.692, 0.5309, 0.6916, 0.437, 0.6247, 0.4465, 0.5604, 0.4465, 0.5604, 0.437, 0.6247, 0.5637, 0.5633, 0.5752, 0.6267, 0.5625, 0.6881, 0.5579, 0.6909, 0.5309, 0.6916, 0.5151, 0.692, 0.5005, 0.6924, 0.4456, 0.6896, 0.437, 0.6247, 0.4465, 0.5604, 0.5005, 0.5576, 0.5151, 0.558, 0.5309, 0.5584, 0.5569, 0.5591, 0.8202, 0.6694, 0.8201, 0.625, 0.8201, 0.625, 0.8202, 0.6694, 0.8281, 0.6697, 0.8362, 0.6701, 0.8359, 0.625, 0.8438, 0.625, 0.8438, 0.75, 0.8281, 0.75, 0.8281, 0.5772, 0.8355, 0.5768, 0.8359, 0.625, 0.8281, 0.625, 0.8281, 0.5772, 0.8281, 0.625, 0.8281, 0.625, 0.8281, 0.5772, 0.437, 0.6247, 0.4465, 0.5604, 0.4465, 0.5604, 0.437, 0.6247, 0.5309, 0.6916, 0.5151, 0.692, 0.5151, 0.692, 0.5309, 0.6916, 0.5005, 0.5576, 0.5151, 0.558, 0.5151, 0.558, 0.5005, 0.5576, 0.5637, 0.5633, 0.5752, 0.6267, 0.5752, 0.6267, 0.5637, 0.5633, 0.5151, 0.692, 0.5005, 0.6924, 0.5005, 0.6924, 0.5151, 0.692, 0.5569, 0.5591, 0.5637, 0.5633, 0.5637, 0.5633, 0.5569, 0.5591, 0.4456, 0.6896, 0.437, 0.6247, 0.437, 0.6247, 0.4456, 0.6896, 0.5625, 0.6881, 0.5579, 0.6909, 0.5579, 0.6909, 0.5625, 0.6881, 0.4465, 0.5604, 0.5005, 0.5576, 0.5005, 0.5576, 0.4465, 0.5604, 0.5309, 0.5584, 0.5569, 0.5591, 0.5569, 0.5591, 0.5309, 0.5584, 0.5005, 0.6924, 0.4456, 0.6896, 0.4456, 0.6896, 0.5005, 0.6924, 0.5579, 0.6909, 0.5309, 0.6916, 0.5309, 0.6916, 0.5579, 0.6909, 0.5752, 0.6267, 0.5625, 0.6881, 0.5625, 0.6881, 0.5752, 0.6267, 0.5151, 0.558, 0.5309, 0.5584, 0.5309, 0.5584, 0.5151, 0.558, 0.3438, 0.5, 0.3594, 0.5, 0.3594, 0.625, 0.3438, 0.625, 0.625, 0.5, 0.6406, 0.5, 0.6406, 0.625, 0.625, 0.625, 0.5, 0.4687, 0.5156, 0.4687, 0.5156, 0.4844, 0.5, 0.4844, 0.5, 0.75, 0.5156, 0.75, 0.5156, 0.7656, 0.5, 0.7656, 0.5156, 0.75, 0.5312, 0.75, 0.5312, 0.7656, 0.5156, 0.7656, 0.5156, 0.4687, 0.5312, 0.4687, 0.5312, 0.4844, 0.5156, 0.4844, 0.5312, 0.4687, 0.5625, 0.4687, 0.5625, 0.4844, 0.5312, 0.4844, 0.5312, 0.75, 0.5625, 0.75, 0.5625, 0.7656, 0.5312, 0.7656, 0.625, 0.625, 0.6406, 0.625, 0.6406, 0.75, 0.625, 0.75, 0.5625, 0.75, 0.625, 0.75, 0.625, 0.7656, 0.5625, 0.7656, 0.375, 0.75, 0.5, 0.75, 0.5, 0.7656, 0.375, 0.7656, 0.375, 0.4688, 0.5, 0.4687, 0.5, 0.4844, 0.375, 0.4844, 0.5625, 0.4687, 0.625, 0.4687, 0.625, 0.4844, 0.5625, 0.4844, 0.3438, 0.625, 0.3594, 0.625, 0.3594, 0.75, 0.3438, 0.75, 0.8281, 0.6697, 0.8202, 0.6694, 0.8202, 0.6694, 0.8281, 0.6697, 0.8281, 0.625, 0.8281, 0.6697, 0.8281, 0.6697, 0.8281, 0.625, 0.8199, 0.5776, 0.8281, 0.5772, 0.8281, 0.5772, 0.8199, 0.5776, 0.8281, 0.6697, 0.8202, 0.6694, 0.8202, 0.6694, 0.8281, 0.6697, 0.8281, 0.625, 0.8281, 0.6697, 0.8281, 0.6697, 0.8281, 0.625, 0.8201, 0.625, 0.8199, 0.5776, 0.8199, 0.5776, 0.8201, 0.625, 0.8199, 0.5776, 0.8281, 0.5772, 0.8281, 0.5772, 0.8199, 0.5776, 0.8202, 0.6694, 0.8201, 0.625, 0.8201, 0.625, 0.8202, 0.6694, 0.8201, 0.625, 0.8199, 0.5776, 0.8199, 0.5776, 0.8201, 0.625, 0.8281, 0.5772, 0.8281, 0.625, 0.8281, 0.625, 0.8281, 0.5772, 0.8202, 0.6694, 0.8201, 0.625, 0.8201, 0.625, 0.8202, 0.6694, 0.8199, 0.5776, 0.8281, 0.5772, 0.8281, 0.5772, 0.8199, 0.5776, 0.8201, 0.625, 0.8199, 0.5776, 0.8281, 0.5772, 0.8281, 0.625, 0.8281, 0.6697, 0.8202, 0.6694, 0.8201, 0.625, 0.8281, 0.625, 0.8281, 0.625, 0.8281, 0.6697, 0.8281, 0.6697, 0.8281, 0.625, 0.8281, 0.6697, 0.8202, 0.6694, 0.8202, 0.6694, 0.8281, 0.6697, 0.8201, 0.625, 0.8199, 0.5776, 0.8199, 0.5776, 0.8201, 0.625, 0.8281, 0.5772, 0.8281, 0.625, 0.8281, 0.625, 0.8281, 0.5772, 0.0, 0.0, 0.0, 0.0, 0.0, 0.0, 0.0, 0.0, 0.0, 0.0, 0.0, 0.0, 0.0, 0.0, 0.0, 0.0, 0.5, 0.9375, 0.5156, 0.9375, 0.5156, 0.9375, 0.5, 0.9375, 0.0, 0.0, 0.0, 0.0, 0.0, 0.0, 0.0, 0.0, 0.0, 0.0, 0.0, 0.0, 0.5156, 0.9375, 0.5156, 0.3125, 0.5, 0.9375, 0.5156, 0.9375, 0.5156, 0.9375, 0.5, 0.9375, 0.0, 0.0, 0.0, 0.0, 0.0, 0.0, 0.0, 0.0, 0.5156, 0.3125, 0.5, 0.3125, 0.5, 0.3125, 0.5156, 0.3125, 0.5267, 0.3057, 0.5156, 0.3045, 0.5156, 0.3045, 0.5267, 0.3057, 0.5422, 0.2969, 0.5312, 0.3036, 0.5267, 0.3057, 0.5156, 0.3045, 0.5, 0.3019, 0.4312, 0.2969, 0.4062, 0.2812, 0.4063, 0.2722, 0.4862, 0.2697, 0.5, 0.2745, 0.5091, 0.2717, 0.5156, 0.2748, 0.5312, 0.2812, 0.5472, 0.2853, 0.549, 0.2896, 0.4063, 0.2722, 0.4862, 0.2697, 0.4862, 0.2697, 0.4063, 0.2722, 0.4062, 0.2812, 0.4063, 0.2722, 0.4063, 0.2722, 0.4062, 0.2812, 0.5312, 0.3036, 0.5422, 0.2969, 0.5625, 0.2969, 0.5625, 0.3125, 0.5312, 0.3125, 0.5, 0.3019, 0.5156, 0.3045, 0.5156, 0.3125, 0.5, 0.307, 0.5156, 0.3045, 0.5267, 0.3057, 0.5312, 0.3036, 0.5312, 0.3125, 0.5156, 0.3125, 0.5, 0.2745, 0.5091, 0.2717, 0.5091, 0.2717, 0.5, 0.2745, 0.5422, 0.2969, 0.549, 0.2896, 0.5472, 0.2853, 0.5312, 0.2812, 0.5625, 0.2812, 0.5625, 0.2969, 0.5091, 0.2717, 0.5156, 0.2748, 0.5156, 0.2748, 0.5091, 0.2717, 0.5156, 0.3045, 0.5, 0.3019, 0.5, 0.3019, 0.5156, 0.3045, 0.4312, 0.2969, 0.4062, 0.2812, 0.4062, 0.2812, 0.4312, 0.2969, 0.5312, 0.3036, 0.5267, 0.3057, 0.5267, 0.3057, 0.5312, 0.3036, 0.4862, 0.2697, 0.5, 0.2745, 0.5, 0.2745, 0.4862, 0.2697, 0.5255, 0.9445, 0.5312, 0.9469, 0.5312, 0.9469, 0.5255, 0.9445, 0.5417, 0.9531, 0.5475, 0.9589, 0.5468, 0.9642, 0.5359, 0.9687, 0.5312, 0.9687, 0.5312, 0.9735, 0.5156, 0.9816, 0.5, 0.9762, 0.4867, 0.9805, 0.4079, 0.9772, 0.4072, 0.9687, 0.402, 0.9669, 0.4259, 0.9531, 0.5, 0.9479, 0.5156, 0.9453, 0.5255, 0.9445, 0.5312, 0.9469, 0.5417, 0.9531, 0.5475, 0.9589, 0.5475, 0.9589, 0.5417, 0.9531, 0.5475, 0.9589, 0.5468, 0.9642, 0.5468, 0.9642, 0.5475, 0.9589, 0.4072, 0.9687, 0.402, 0.9669, 0.402, 0.9669, 0.4072, 0.9687, 0.5359, 0.9687, 0.5468, 0.9642, 0.5475, 0.9589, 0.5417, 0.9531, 0.5625, 0.9531, 0.5625, 0.9687, 0.4867, 0.9805, 0.4079, 0.9772, 0.4079, 0.9772, 0.4867, 0.9805, 0.5, 0.9762, 0.5156, 0.9816, 0.5156, 0.9844, 0.5, 0.9844, 0.5312, 0.9735, 0.5359, 0.9687, 0.5625, 0.9687, 0.5625, 0.9844, 0.5312, 0.9844, 0.4259, 0.9531, 0.5, 0.9479, 0.5, 0.9479, 0.4259, 0.9531, 0.5156, 0.9816, 0.5312, 0.9735, 0.5312, 0.9844, 0.5156, 0.9844, 0.5468, 0.9642, 0.5359, 0.9687, 0.5359, 0.9687, 0.5468, 0.9642, 0.4079, 0.9772, 0.4072, 0.9687, 0.4072, 0.9687, 0.4079, 0.9772, 0.5312, 0.9469, 0.5417, 0.9531, 0.5417, 0.9531, 0.5312, 0.9469, 0.5, 0.9479, 0.5156, 0.9453, 0.5156, 0.9453, 0.5, 0.9479, 0.5156, 0.9816, 0.5, 0.9762, 0.5, 0.9762, 0.5156, 0.9816, 0.5156, 0.9453, 0.5255, 0.9445, 0.5255, 0.9445, 0.5156, 0.9453, 0.5625, 0.4323, 0.6136, 0.4375, 0.5625, 0.4375, 0.6136, 0.4375, 0.625, 0.4345, 0.625, 0.4375, 0.625, 0.3833, 0.6045, 0.375, 0.625, 0.375, 0.5, 0.3474, 0.5156, 0.3593, 0.5156, 0.3593, 0.5, 0.3474, 0.5156, 0.3593, 0.5312, 0.3555, 0.5312, 0.3555, 0.5156, 0.3593, 0.5312, 0.4273, 0.5419, 0.4273, 0.5625, 0.4323, 0.5625, 0.4375, 0.5312, 0.4375, 0.5, 0.4233, 0.5156, 0.4269, 0.5156, 0.4375, 0.5, 0.4375, 0.5312, 0.3555, 0.5625, 0.3527, 0.5625, 0.3527, 0.5312, 0.3555, 0.5312, 0.4273, 0.5156, 0.4269, 0.5156, 0.4269, 0.5312, 0.4273, 0.5156, 0.4269, 0.5312, 0.4273, 0.5312, 0.4375, 0.5156, 0.4375, 0.6045, 0.375, 0.625, 0.3833, 0.625, 0.3833, 0.6045, 0.375, 0.5625, 0.3527, 0.6045, 0.375, 0.6045, 0.375, 0.5625, 0.3527, 0.5625, 0.375, 0.6045, 0.375, 0.625, 0.3833, 0.625, 0.4345, 0.6136, 0.4375, 0.5625, 0.4323, 0.5312, 0.375, 0.5625, 0.375, 0.5625, 0.4323, 0.5419, 0.4273, 0.5312, 0.4273, 0.5156, 0.375, 0.5312, 0.375, 0.5312, 0.4273, 0.5156, 0.4269, 0.5, 0.375, 0.5156, 0.375, 0.5156, 0.4269, 0.5, 0.4233, 0.5312, 0.3555, 0.5625, 0.3527, 0.5625, 0.375, 0.5312, 0.375, 0.5, 0.3474, 0.5156, 0.3593, 0.5156, 0.375, 0.5, 0.375, 0.4674, 0.375, 0.5, 0.3474, 0.5, 0.375, 0.5625, 0.3527, 0.6045, 0.375, 0.5625, 0.375, 0.5156, 0.3593, 0.5312, 0.3555, 0.5312, 0.375, 0.5156, 0.375, 0.5, 0.4233, 0.4798, 0.4223, 0.4499, 0.4237, 0.4779, 0.382, 0.4674, 0.375, 0.5, 0.375, 0.5419, 0.4273, 0.5312, 0.4273, 0.5312, 0.4273, 0.5419, 0.4273, 0.4499, 0.4237, 0.4779, 0.382, 0.4779, 0.382, 0.4499, 0.4237, 0.5156, 0.4269, 0.5, 0.4233, 0.5, 0.4233, 0.5156, 0.4269, 0.625, 0.4345, 0.6136, 0.4375, 0.6136, 0.4375, 0.625, 0.4345, 0.4779, 0.382, 0.4674, 0.375, 0.4674, 0.375, 0.4779, 0.382, 0.4674, 0.375, 0.5, 0.3474, 0.5, 0.3474, 0.4674, 0.375, 0.6136, 0.4375, 0.5625, 0.4323, 0.5625, 0.4323, 0.6136, 0.4375, 0.5625, 0.875, 0.604, 0.875, 0.6022, 0.884, 0.5625, 0.8922, 0.5625, 0.8922, 0.5312, 0.8938, 0.5312, 0.8938, 0.5625, 0.8922, 0.5312, 0.8938, 0.5625, 0.8922, 0.5625, 0.9375, 0.5312, 0.9375, 0.5, 0.8954, 0.5156, 0.8884, 0.5156, 0.9375, 0.5, 0.9375, 0.5313, 0.8228, 0.5466, 0.8187, 0.5466, 0.8187, 0.5313, 0.8228, 0.604, 0.875, 0.625, 0.8645, 0.625, 0.875, 0.625, 0.8132, 0.5893, 0.8125, 0.625, 0.8125, 0.5312, 0.8938, 0.5156, 0.8884, 0.5156, 0.8884, 0.5312, 0.8938, 0.4719, 0.8254, 0.5, 0.824, 0.5, 0.824, 0.4719, 0.8254, 0.5, 0.8954, 0.4751, 0.875, 0.4751, 0.875, 0.5, 0.8954, 0.5625, 0.8922, 0.6022, 0.884, 0.604, 0.875, 0.625, 0.875, 0.625, 0.9375, 0.5625, 0.9375, 0.7371, 0.6954, 0.7395, 0.75, 0.7395, 0.75, 0.7371, 0.6954, 0.5156, 0.8884, 0.5312, 0.8938, 0.5312, 0.9375, 0.5156, 0.9375, 0.4466, 0.8267, 0.4719, 0.8254, 0.4719, 0.8254, 0.4466, 0.8267, 0.5312, 0.875, 0.5625, 0.875, 0.5625, 0.8922, 0.5312, 0.8938, 0.5156, 0.875, 0.5312, 0.875, 0.5312, 0.8938, 0.5156, 0.8884, 0.5, 0.875, 0.5156, 0.875, 0.5156, 0.8884, 0.5, 0.8954, 0.4751, 0.875, 0.4844, 0.8652, 0.4466, 0.8267, 0.4719, 0.8254, 0.5, 0.824, 0.5, 0.875, 0.5625, 0.8168, 0.5893, 0.8125, 0.625, 0.8132, 0.625, 0.8645, 0.604, 0.875, 0.5625, 0.875, 0.5156, 0.8234, 0.5313, 0.8228, 0.5312, 0.875, 0.5156, 0.875, 0.5, 0.8954, 0.4751, 0.875, 0.5, 0.875, 0.5313, 0.8228, 0.5466, 0.8187, 0.5625, 0.8168, 0.5625, 0.875, 0.5312, 0.875, 0.6882, 0.75, 0.6904, 0.6955, 0.7371, 0.6954, 0.7395, 0.75, 0.5, 0.824, 0.5156, 0.8234, 0.5156, 0.875, 0.5, 0.875, 0.625, 0.8645, 0.604, 0.875, 0.604, 0.875, 0.625, 0.8645, 0.6022, 0.884, 0.5625, 0.8922, 0.5625, 0.8922, 0.6022, 0.884, 0.5625, 0.8168, 0.5893, 0.8125, 0.5893, 0.8125, 0.5625, 0.8168, 0.4751, 0.875, 0.4844, 0.8652, 0.4844, 0.8652, 0.4751, 0.875, 0.6882, 0.75, 0.6904, 0.6955, 0.6904, 0.6955, 0.6882, 0.75, 0.5893, 0.8125, 0.625, 0.8132, 0.625, 0.8132, 0.5893, 0.8125, 0.4844, 0.8652, 0.4466, 0.8267, 0.4466, 0.8267, 0.4844, 0.8652, 0.6904, 0.6955, 0.7371, 0.6954, 0.7371, 0.6954, 0.6904, 0.6955, 0.5156, 0.8234, 0.5313, 0.8228, 0.5313, 0.8228, 0.5156, 0.8234])
me_cube.materials.append(mat_gun_main_color)
me_cube.materials.append(mat_dark)
me_cube.materials.append(mat_material)
me_cube.use_mirror_vertex_groups = False
me_cube.update()

# ---- objects
ob_gun = bpy.data.objects.new('gun', me_cube)

# ---- transforms, parenting, visibility, modifiers, constraints
ob_gun.location = (0.0, 0.0, 0.0)
ob_gun.lock_rotations_4d = False
ob_gun.empty_display_type = 'ARROWS'
ob_gun.lineart.crease_threshold = 0.0

# ---- collection membership
col_collection.objects.link(ob_gun)

# ---- scene / render settings (as saved in the file)
scene.frame_start = 1; scene.frame_end = 250; scene.frame_set(84)
scene.render.engine = 'BLENDER_EEVEE_NEXT'
scene.cycles.sampling_pattern = 'TABULATED_SOBOL'
scene.cycles.use_light_tree = False
scene.view_settings.view_transform = 'Filmic'
bpy.context.view_layer.update()

# ---- added for rendering (the .blend has no active camera and no usable light): camera, sun
cam_auto = bpy.data.cameras.new('AutoCamera')
cam_auto.lens = 50.0
cam_auto.sensor_width = 36.0
cam_auto.clip_end = 1000.0
ob_auto_camera = bpy.data.objects.new('AutoCamera', cam_auto)
scene.collection.objects.link(ob_auto_camera)
ob_auto_camera.location = (1.70971, -2.01817, 1.76112)
ob_auto_camera.rotation_euler = (1.09748, -7.21219e-08, 0.694738)
scene.camera = ob_auto_camera
light_auto_sun = bpy.data.lights.new('AutoSun', 'SUN')
light_auto_sun.energy = 3.0
light_auto_sun.angle = 0.0523599
ob_auto_sun = bpy.data.objects.new('AutoSun', light_auto_sun)
scene.collection.objects.link(ob_auto_sun)
ob_auto_sun.rotation_euler = (0.872665, 0.174533, 0.523599)
bpy.context.view_layer.update()
